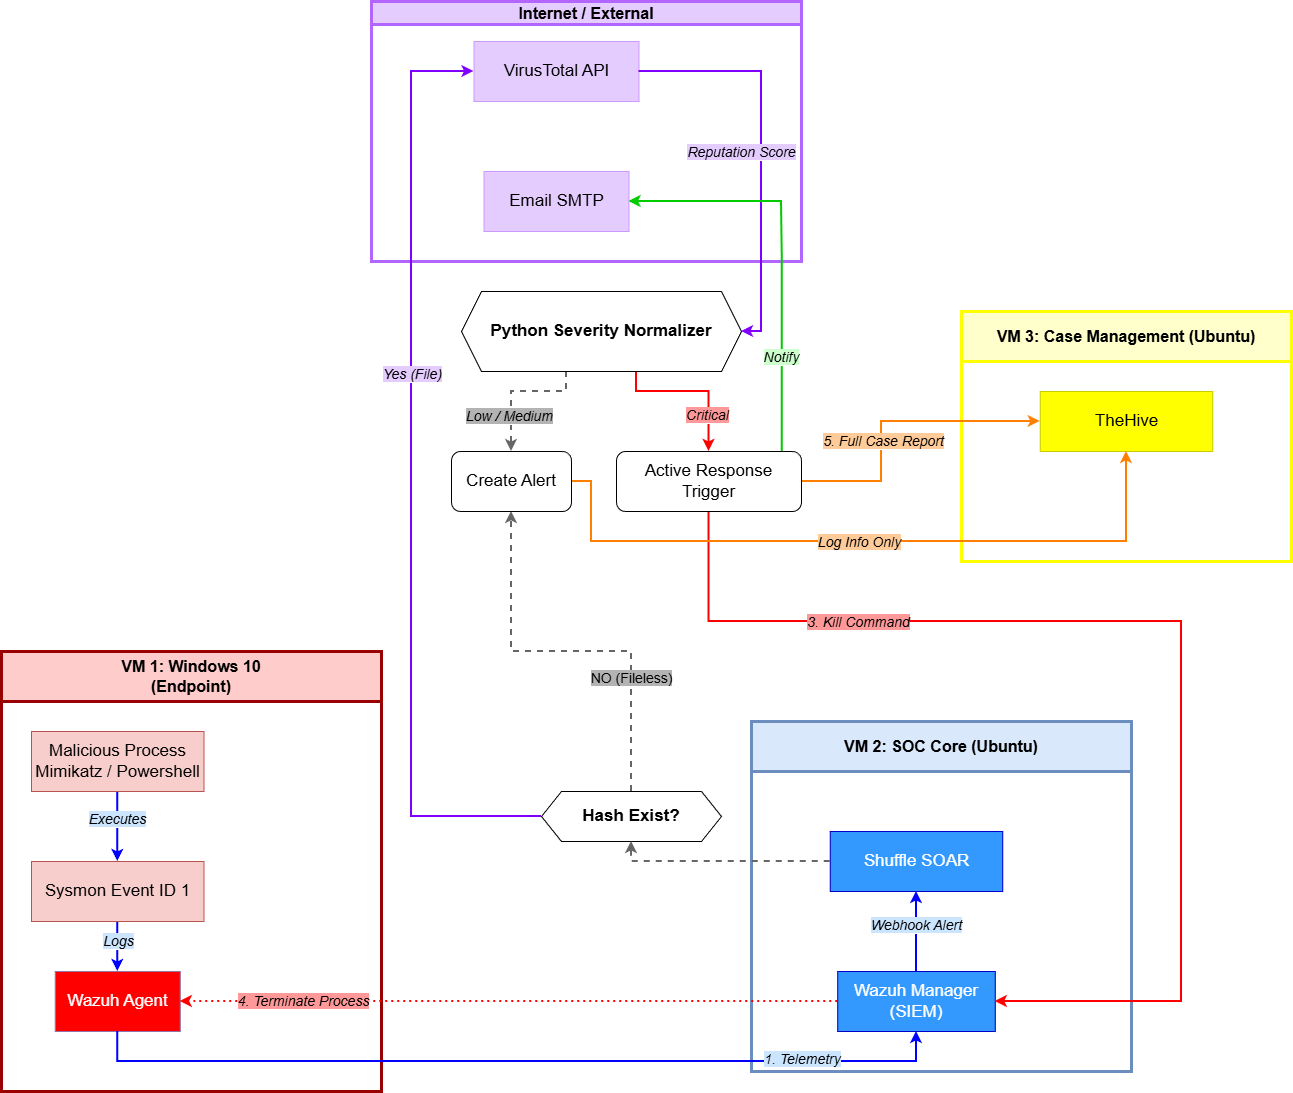

The diagram above was exported from draw.io. Its source (the exported page's mxGraphModel, read from the mxfile embedded in the PNG):
<mxGraphModel dx="2270" dy="2419" grid="1" gridSize="10" guides="1" tooltips="1" connect="1" arrows="1" fold="1" page="1" pageScale="1" pageWidth="850" pageHeight="1100" math="0" shadow="0">
  <root>
    <mxCell id="0" />
    <mxCell id="1" parent="0" />
    <mxCell id="6ouPbUBiEyLaRkvdp34L-1" parent="1" style="swimlane;whiteSpace=wrap;html=1;strokeWidth=3;fillColor=#E5CCFF;strokeColor=#B266FF;" value="&lt;font style=&quot;font-size: 16px;&quot;&gt;Internet / External&lt;/font&gt;" vertex="1">
      <mxGeometry height="260" width="430" x="1030" y="-360" as="geometry" />
    </mxCell>
    <mxCell id="6ouPbUBiEyLaRkvdp34L-5" parent="6ouPbUBiEyLaRkvdp34L-1" style="rounded=0;whiteSpace=wrap;html=1;fillColor=#E5CCFF;strokeColor=#CC99FF;" value="&lt;font style=&quot;font-size: 17px;&quot;&gt;VirusTotal API&lt;/font&gt;" vertex="1">
      <mxGeometry height="60" width="165" x="102.5" y="40" as="geometry" />
    </mxCell>
    <mxCell id="6ouPbUBiEyLaRkvdp34L-6" parent="6ouPbUBiEyLaRkvdp34L-1" style="rounded=0;whiteSpace=wrap;html=1;fillColor=#E5CCFF;strokeColor=#CC99FF;" value="&lt;font style=&quot;font-size: 17px;&quot;&gt;Email SMTP&lt;/font&gt;" vertex="1">
      <mxGeometry height="60" width="145" x="112.5" y="170" as="geometry" />
    </mxCell>
    <mxCell id="6ouPbUBiEyLaRkvdp34L-8" parent="1" style="swimlane;whiteSpace=wrap;html=1;strokeWidth=3;fillColor=#FFCCCC;strokeColor=#990000;startSize=50;" value="&lt;font style=&quot;font-size: 16px;&quot;&gt;VM 1: Windows 10&lt;/font&gt;&lt;div&gt;&lt;font style=&quot;font-size: 16px;&quot;&gt;(Endpoint)&lt;/font&gt;&lt;/div&gt;" vertex="1">
      <mxGeometry height="440" width="380" x="660" y="290" as="geometry" />
    </mxCell>
    <mxCell id="6ouPbUBiEyLaRkvdp34L-18" edge="1" parent="6ouPbUBiEyLaRkvdp34L-8" source="6ouPbUBiEyLaRkvdp34L-9" style="edgeStyle=orthogonalEdgeStyle;rounded=0;orthogonalLoop=1;jettySize=auto;html=1;curved=0;strokeWidth=2;strokeColor=#0000FF;entryX=0.5;entryY=0;entryDx=0;entryDy=0;" target="-djPk0g4qGKVapa1N5tS-8">
      <mxGeometry relative="1" as="geometry" />
    </mxCell>
    <mxCell id="6ouPbUBiEyLaRkvdp34L-19" connectable="0" parent="6ouPbUBiEyLaRkvdp34L-18" style="edgeLabel;html=1;align=center;verticalAlign=middle;resizable=0;points=[];" value="&lt;font style=&quot;font-size: 14px;&quot;&gt;&lt;i style=&quot;background-color: rgb(204, 229, 255);&quot;&gt;Executes&lt;/i&gt;&lt;/font&gt;" vertex="1">
      <mxGeometry relative="1" x="-0.4838" y="-1" as="geometry">
        <mxPoint y="9" as="offset" />
      </mxGeometry>
    </mxCell>
    <mxCell id="6ouPbUBiEyLaRkvdp34L-9" parent="6ouPbUBiEyLaRkvdp34L-8" style="rounded=0;whiteSpace=wrap;html=1;fillColor=#f8cecc;strokeColor=#b85450;" value="&lt;font style=&quot;font-size: 17px;&quot;&gt;Malicious Process&lt;/font&gt;&lt;div&gt;&lt;font style=&quot;font-size: 17px;&quot;&gt;Mimikatz / Powershell&lt;/font&gt;&lt;/div&gt;" vertex="1">
      <mxGeometry height="60" width="172.5" x="30" y="80" as="geometry" />
    </mxCell>
    <mxCell id="6ouPbUBiEyLaRkvdp34L-10" parent="6ouPbUBiEyLaRkvdp34L-8" style="rounded=0;whiteSpace=wrap;html=1;fillColor=#FF0000;strokeColor=#9673a6;" value="&lt;font style=&quot;font-size: 17px; color: rgb(255, 255, 255);&quot;&gt;Wazuh Agent&lt;/font&gt;" vertex="1">
      <mxGeometry height="60" width="125" x="53.75" y="320" as="geometry" />
    </mxCell>
    <mxCell id="-djPk0g4qGKVapa1N5tS-9" edge="1" parent="6ouPbUBiEyLaRkvdp34L-8" source="-djPk0g4qGKVapa1N5tS-8" style="edgeStyle=orthogonalEdgeStyle;rounded=0;orthogonalLoop=1;jettySize=auto;html=1;exitX=0.5;exitY=1;exitDx=0;exitDy=0;entryX=0.5;entryY=0;entryDx=0;entryDy=0;strokeWidth=2;strokeColor=#0000FF;" target="6ouPbUBiEyLaRkvdp34L-10">
      <mxGeometry relative="1" as="geometry" />
    </mxCell>
    <mxCell id="-djPk0g4qGKVapa1N5tS-10" connectable="0" parent="-djPk0g4qGKVapa1N5tS-9" style="edgeLabel;html=1;align=center;verticalAlign=middle;resizable=0;points=[];" value="&lt;i style=&quot;font-size: 14px; background-color: rgb(204, 229, 255);&quot;&gt;Logs&lt;/i&gt;" vertex="1">
      <mxGeometry relative="1" x="-0.2421" as="geometry">
        <mxPoint as="offset" />
      </mxGeometry>
    </mxCell>
    <mxCell id="-djPk0g4qGKVapa1N5tS-8" parent="6ouPbUBiEyLaRkvdp34L-8" style="rounded=0;whiteSpace=wrap;html=1;fillColor=#f8cecc;strokeColor=#b85450;" value="&lt;span style=&quot;font-size: 17px;&quot;&gt;Sysmon Event ID 1&lt;/span&gt;" vertex="1">
      <mxGeometry height="60" width="172.5" x="30" y="210" as="geometry" />
    </mxCell>
    <mxCell id="6ouPbUBiEyLaRkvdp34L-12" parent="1" style="swimlane;whiteSpace=wrap;html=1;strokeWidth=3;fillColor=#dae8fc;strokeColor=#6c8ebf;startSize=50;" value="&lt;div&gt;&lt;font style=&quot;font-size: 16px;&quot;&gt;VM 2: SOC Core (Ubuntu)&lt;/font&gt;&lt;/div&gt;" vertex="1">
      <mxGeometry height="350" width="380" x="1410" y="360" as="geometry" />
    </mxCell>
    <mxCell id="6ouPbUBiEyLaRkvdp34L-13" parent="6ouPbUBiEyLaRkvdp34L-12" style="rounded=0;whiteSpace=wrap;html=1;fillColor=#3399FF;strokeColor=#0000CC;gradientColor=none;" value="&lt;font style=&quot;font-size: 17px; color: rgb(255, 255, 255);&quot;&gt;Shuffle SOAR&lt;/font&gt;" vertex="1">
      <mxGeometry height="60" width="172.5" x="78.75" y="110" as="geometry" />
    </mxCell>
    <mxCell id="6ouPbUBiEyLaRkvdp34L-23" edge="1" parent="6ouPbUBiEyLaRkvdp34L-12" source="6ouPbUBiEyLaRkvdp34L-14" style="edgeStyle=orthogonalEdgeStyle;rounded=0;orthogonalLoop=1;jettySize=auto;html=1;strokeWidth=2;strokeColor=#0000FF;" target="6ouPbUBiEyLaRkvdp34L-13">
      <mxGeometry relative="1" as="geometry" />
    </mxCell>
    <mxCell id="6ouPbUBiEyLaRkvdp34L-24" connectable="0" parent="6ouPbUBiEyLaRkvdp34L-23" style="edgeLabel;html=1;align=center;verticalAlign=middle;resizable=0;points=[];" value="&lt;font style=&quot;font-size: 14px;&quot;&gt;&lt;i style=&quot;background-color: rgb(204, 229, 255);&quot;&gt;Webhook Alert&lt;/i&gt;&lt;/font&gt;" vertex="1">
      <mxGeometry relative="1" x="-0.0036" y="1" as="geometry">
        <mxPoint y="-7" as="offset" />
      </mxGeometry>
    </mxCell>
    <mxCell id="6ouPbUBiEyLaRkvdp34L-14" parent="6ouPbUBiEyLaRkvdp34L-12" style="rounded=0;whiteSpace=wrap;html=1;fillColor=#3399FF;strokeColor=#0000CC;" value="&lt;font style=&quot;font-size: 17px; color: rgb(255, 255, 255);&quot;&gt;Wazuh Manager&lt;/font&gt;&lt;div&gt;&lt;font style=&quot;font-size: 17px; color: rgb(255, 255, 255);&quot;&gt;(SIEM)&lt;/font&gt;&lt;/div&gt;" vertex="1">
      <mxGeometry height="60" width="157.5" x="86.25" y="250" as="geometry" />
    </mxCell>
    <mxCell id="6ouPbUBiEyLaRkvdp34L-15" parent="1" style="swimlane;whiteSpace=wrap;html=1;strokeWidth=3;fillColor=#FFFFCC;strokeColor=#FFFF00;startSize=50;" value="&lt;div&gt;&lt;font style=&quot;font-size: 16px;&quot;&gt;VM 3: Case Management (Ubuntu)&lt;/font&gt;&lt;/div&gt;" vertex="1">
      <mxGeometry height="250" width="330" x="1620" y="-50" as="geometry" />
    </mxCell>
    <mxCell id="6ouPbUBiEyLaRkvdp34L-16" parent="6ouPbUBiEyLaRkvdp34L-15" style="rounded=0;whiteSpace=wrap;html=1;fillColor=#FFFF00;strokeColor=#CCCC00;" value="&lt;font style=&quot;font-size: 17px;&quot;&gt;TheHive&lt;/font&gt;" vertex="1">
      <mxGeometry height="60" width="172.5" x="78.75" y="80" as="geometry" />
    </mxCell>
    <mxCell id="6ouPbUBiEyLaRkvdp34L-20" edge="1" parent="1" source="6ouPbUBiEyLaRkvdp34L-10" style="edgeStyle=orthogonalEdgeStyle;rounded=0;orthogonalLoop=1;jettySize=auto;html=1;exitX=0.5;exitY=1;exitDx=0;exitDy=0;entryX=0.5;entryY=1;entryDx=0;entryDy=0;strokeWidth=2;strokeColor=#0000FF;" target="6ouPbUBiEyLaRkvdp34L-14">
      <mxGeometry relative="1" as="geometry">
        <Array as="points">
          <mxPoint x="776" y="700" />
          <mxPoint x="1575" y="700" />
        </Array>
      </mxGeometry>
    </mxCell>
    <mxCell id="6ouPbUBiEyLaRkvdp34L-22" connectable="0" parent="6ouPbUBiEyLaRkvdp34L-20" style="edgeLabel;html=1;align=center;verticalAlign=middle;resizable=0;points=[];" value="&lt;font style=&quot;font-size: 14px;&quot;&gt;&lt;i style=&quot;background-color: rgb(204, 229, 255);&quot;&gt;1. Telemetry&lt;/i&gt;&lt;/font&gt;" vertex="1">
      <mxGeometry relative="1" x="0.0016" y="3" as="geometry">
        <mxPoint x="284" as="offset" />
      </mxGeometry>
    </mxCell>
    <mxCell id="6ouPbUBiEyLaRkvdp34L-28" edge="1" parent="1" source="6ouPbUBiEyLaRkvdp34L-5" style="edgeStyle=orthogonalEdgeStyle;rounded=0;orthogonalLoop=1;jettySize=auto;html=1;exitX=1;exitY=0.5;exitDx=0;exitDy=0;entryX=1;entryY=0.5;entryDx=0;entryDy=0;strokeWidth=2;strokeColor=#7F00FF;" target="-djPk0g4qGKVapa1N5tS-1">
      <mxGeometry relative="1" as="geometry" />
    </mxCell>
    <mxCell id="6ouPbUBiEyLaRkvdp34L-29" connectable="0" parent="6ouPbUBiEyLaRkvdp34L-28" style="edgeLabel;html=1;align=center;verticalAlign=middle;resizable=0;points=[];" value="&lt;font style=&quot;font-size: 14px;&quot;&gt;&lt;i style=&quot;background-color: rgb(229, 204, 255);&quot;&gt;Reputation Score&lt;/i&gt;&lt;/font&gt;" vertex="1">
      <mxGeometry relative="1" x="-0.7917" y="-1" as="geometry">
        <mxPoint x="60" y="79" as="offset" />
      </mxGeometry>
    </mxCell>
    <mxCell id="6ouPbUBiEyLaRkvdp34L-32" edge="1" parent="1" source="-djPk0g4qGKVapa1N5tS-3" style="edgeStyle=orthogonalEdgeStyle;rounded=0;orthogonalLoop=1;jettySize=auto;html=1;entryX=1;entryY=0.5;entryDx=0;entryDy=0;exitX=0.896;exitY=0.012;exitDx=0;exitDy=0;strokeWidth=2;strokeColor=#00CC00;exitPerimeter=0;" target="6ouPbUBiEyLaRkvdp34L-6">
      <mxGeometry relative="1" as="geometry">
        <Array as="points">
          <mxPoint x="1441" y="-100" />
          <mxPoint x="1440" y="-160" />
        </Array>
        <mxPoint x="850.5424999999998" y="309.76" as="sourcePoint" />
        <mxPoint x="850" y="30" as="targetPoint" />
      </mxGeometry>
    </mxCell>
    <mxCell id="6ouPbUBiEyLaRkvdp34L-33" connectable="0" parent="6ouPbUBiEyLaRkvdp34L-32" style="edgeLabel;html=1;align=center;verticalAlign=middle;resizable=0;points=[];" value="&lt;font style=&quot;font-size: 14px;&quot;&gt;&lt;i style=&quot;background-color: rgb(204, 255, 204);&quot;&gt;Notify&lt;/i&gt;&lt;/font&gt;" vertex="1">
      <mxGeometry relative="1" x="-0.6929" y="1" as="geometry">
        <mxPoint y="-33" as="offset" />
      </mxGeometry>
    </mxCell>
    <mxCell id="6ouPbUBiEyLaRkvdp34L-34" edge="1" parent="1" source="6ouPbUBiEyLaRkvdp34L-14" style="edgeStyle=orthogonalEdgeStyle;rounded=0;orthogonalLoop=1;jettySize=auto;html=1;exitX=0;exitY=0.5;exitDx=0;exitDy=0;entryX=1;entryY=0.5;entryDx=0;entryDy=0;strokeWidth=2;strokeColor=#FF0000;dashed=1;dashPattern=1 2;" target="6ouPbUBiEyLaRkvdp34L-10">
      <mxGeometry relative="1" as="geometry" />
    </mxCell>
    <mxCell id="6ouPbUBiEyLaRkvdp34L-35" connectable="0" parent="6ouPbUBiEyLaRkvdp34L-34" style="edgeLabel;html=1;align=center;verticalAlign=middle;resizable=0;points=[];fontFamily=Helvetica;fontSize=11;fontColor=default;labelBackgroundColor=default;fillColor=none;gradientColor=none;" value="&lt;font style=&quot;font-size: 14px;&quot;&gt;&lt;i style=&quot;background-color: rgb(255, 153, 153);&quot;&gt;4. Terminate Process&lt;/i&gt;&lt;/font&gt;" vertex="1">
      <mxGeometry relative="1" x="0.6837" y="-2" as="geometry">
        <mxPoint x="19" y="1" as="offset" />
      </mxGeometry>
    </mxCell>
    <mxCell id="6ouPbUBiEyLaRkvdp34L-36" edge="1" parent="1" source="-djPk0g4qGKVapa1N5tS-3" style="edgeStyle=orthogonalEdgeStyle;rounded=0;orthogonalLoop=1;jettySize=auto;html=1;exitX=1;exitY=0.5;exitDx=0;exitDy=0;entryX=0;entryY=0.5;entryDx=0;entryDy=0;strokeWidth=2;strokeColor=#FF8000;" target="6ouPbUBiEyLaRkvdp34L-16">
      <mxGeometry relative="1" as="geometry">
        <Array as="points">
          <mxPoint x="1540" y="120" />
          <mxPoint x="1540" y="60" />
        </Array>
      </mxGeometry>
    </mxCell>
    <mxCell id="6ouPbUBiEyLaRkvdp34L-37" connectable="0" parent="6ouPbUBiEyLaRkvdp34L-36" style="edgeLabel;html=1;align=center;verticalAlign=middle;resizable=0;points=[];" value="&lt;font style=&quot;font-size: 14px;&quot;&gt;&lt;i style=&quot;background-color: rgb(255, 204, 153);&quot;&gt;5. Full Case Report&lt;/i&gt;&lt;/font&gt;" vertex="1">
      <mxGeometry relative="1" x="-0.2088" y="-1" as="geometry">
        <mxPoint y="-3" as="offset" />
      </mxGeometry>
    </mxCell>
    <mxCell id="-djPk0g4qGKVapa1N5tS-4" edge="1" parent="1" source="-djPk0g4qGKVapa1N5tS-1" style="edgeStyle=orthogonalEdgeStyle;rounded=0;orthogonalLoop=1;jettySize=auto;html=1;exitX=0.375;exitY=1;exitDx=0;exitDy=0;entryX=0.5;entryY=0;entryDx=0;entryDy=0;strokeColor=#666666;strokeWidth=2;dashed=1;" target="-djPk0g4qGKVapa1N5tS-16">
      <mxGeometry relative="1" as="geometry">
        <Array as="points">
          <mxPoint x="1225" y="30" />
          <mxPoint x="1170" y="30" />
        </Array>
        <mxPoint x="1140" y="190.00000000000023" as="targetPoint" />
      </mxGeometry>
    </mxCell>
    <mxCell id="-djPk0g4qGKVapa1N5tS-5" connectable="0" parent="-djPk0g4qGKVapa1N5tS-4" style="edgeLabel;html=1;align=center;verticalAlign=middle;resizable=0;points=[];" value="&lt;span style=&quot;font-size: 14px; background-color: rgb(179, 179, 179);&quot;&gt;&lt;i style=&quot;&quot;&gt;Low / Medium&lt;/i&gt;&lt;/span&gt;" vertex="1">
      <mxGeometry relative="1" x="0.2514" y="-2" as="geometry">
        <mxPoint x="-1" y="15" as="offset" />
      </mxGeometry>
    </mxCell>
    <mxCell id="-djPk0g4qGKVapa1N5tS-6" edge="1" parent="1" source="-djPk0g4qGKVapa1N5tS-1" style="edgeStyle=orthogonalEdgeStyle;rounded=0;orthogonalLoop=1;jettySize=auto;html=1;exitX=0.625;exitY=1;exitDx=0;exitDy=0;entryX=0.5;entryY=0;entryDx=0;entryDy=0;strokeColor=#FF0000;strokeWidth=2;" target="-djPk0g4qGKVapa1N5tS-3">
      <mxGeometry relative="1" as="geometry">
        <Array as="points">
          <mxPoint x="1295" y="30" />
          <mxPoint x="1367" y="30" />
        </Array>
      </mxGeometry>
    </mxCell>
    <mxCell id="-djPk0g4qGKVapa1N5tS-7" connectable="0" parent="-djPk0g4qGKVapa1N5tS-6" style="edgeLabel;html=1;align=center;verticalAlign=middle;resizable=0;points=[];" value="&lt;span style=&quot;font-size: 14px; background-color: rgb(255, 153, 153);&quot;&gt;&lt;i style=&quot;&quot;&gt;Critical&lt;/i&gt;&lt;/span&gt;" vertex="1">
      <mxGeometry relative="1" x="-0.155" y="-1" as="geometry">
        <mxPoint x="26" y="22" as="offset" />
      </mxGeometry>
    </mxCell>
    <mxCell id="-djPk0g4qGKVapa1N5tS-1" parent="1" style="shape=hexagon;perimeter=hexagonPerimeter2;whiteSpace=wrap;html=1;fixedSize=1;" value="&lt;span style=&quot;font-weight: 700;&quot;&gt;&lt;font style=&quot;font-size: 17px;&quot;&gt;Python Severity Normalizer&lt;/font&gt;&lt;/span&gt;" vertex="1">
      <mxGeometry height="80" width="280" x="1120" y="-70" as="geometry" />
    </mxCell>
    <mxCell id="-djPk0g4qGKVapa1N5tS-26" edge="1" parent="1" source="-djPk0g4qGKVapa1N5tS-3" style="edgeStyle=orthogonalEdgeStyle;rounded=0;orthogonalLoop=1;jettySize=auto;html=1;exitX=0.5;exitY=1;exitDx=0;exitDy=0;entryX=1;entryY=0.5;entryDx=0;entryDy=0;strokeColor=#FF0000;strokeWidth=2;" target="6ouPbUBiEyLaRkvdp34L-14">
      <mxGeometry relative="1" as="geometry">
        <Array as="points">
          <mxPoint x="1368" y="260" />
          <mxPoint x="1840" y="260" />
          <mxPoint x="1840" y="640" />
        </Array>
      </mxGeometry>
    </mxCell>
    <mxCell id="-djPk0g4qGKVapa1N5tS-27" connectable="0" parent="-djPk0g4qGKVapa1N5tS-26" style="edgeLabel;html=1;align=center;verticalAlign=middle;resizable=0;points=[];" value="&lt;span style=&quot;font-size: 14px; background-color: rgb(255, 153, 153);&quot;&gt;&lt;i style=&quot;&quot;&gt;3. Kill Command&lt;/i&gt;&lt;/span&gt;" vertex="1">
      <mxGeometry relative="1" x="-0.549" as="geometry">
        <mxPoint as="offset" />
      </mxGeometry>
    </mxCell>
    <mxCell id="-djPk0g4qGKVapa1N5tS-3" parent="1" style="rounded=1;whiteSpace=wrap;html=1;" value="&lt;span style=&quot;font-size: 17px;&quot;&gt;Active Response Trigger&lt;/span&gt;" vertex="1">
      <mxGeometry height="60" width="185" x="1275" y="90" as="geometry" />
    </mxCell>
    <mxCell id="-djPk0g4qGKVapa1N5tS-18" edge="1" parent="1" source="-djPk0g4qGKVapa1N5tS-15" style="edgeStyle=orthogonalEdgeStyle;rounded=0;orthogonalLoop=1;jettySize=auto;html=1;exitX=0.5;exitY=0;exitDx=0;exitDy=0;entryX=0.5;entryY=1;entryDx=0;entryDy=0;strokeColor=#666666;strokeWidth=2;dashed=1;" target="-djPk0g4qGKVapa1N5tS-16">
      <mxGeometry relative="1" as="geometry" />
    </mxCell>
    <mxCell id="-djPk0g4qGKVapa1N5tS-19" connectable="0" parent="-djPk0g4qGKVapa1N5tS-18" style="edgeLabel;html=1;align=center;verticalAlign=middle;resizable=0;points=[];" value="&lt;font style=&quot;font-size: 14px; background-color: rgb(179, 179, 179);&quot;&gt;NO (Fileless)&lt;/font&gt;" vertex="1">
      <mxGeometry relative="1" x="-0.2667" y="2" as="geometry">
        <mxPoint x="6" y="24" as="offset" />
      </mxGeometry>
    </mxCell>
    <mxCell id="-djPk0g4qGKVapa1N5tS-20" edge="1" parent="1" source="-djPk0g4qGKVapa1N5tS-15" style="edgeStyle=orthogonalEdgeStyle;rounded=0;orthogonalLoop=1;jettySize=auto;html=1;exitX=0;exitY=0.5;exitDx=0;exitDy=0;entryX=0;entryY=0.5;entryDx=0;entryDy=0;strokeWidth=2;strokeColor=light-dark(#7F00FF,#E5CCFF);" target="6ouPbUBiEyLaRkvdp34L-5">
      <mxGeometry relative="1" as="geometry">
        <Array as="points">
          <mxPoint x="1070" y="455" />
          <mxPoint x="1070" y="-290" />
        </Array>
      </mxGeometry>
    </mxCell>
    <mxCell id="-djPk0g4qGKVapa1N5tS-21" connectable="0" parent="-djPk0g4qGKVapa1N5tS-20" style="edgeLabel;html=1;align=center;verticalAlign=middle;resizable=0;points=[];" value="&lt;i style=&quot;font-size: 14px; background-color: rgb(229, 204, 255);&quot;&gt;Yes (File)&lt;/i&gt;" vertex="1">
      <mxGeometry relative="1" x="0.2224" as="geometry">
        <mxPoint as="offset" />
      </mxGeometry>
    </mxCell>
    <mxCell id="-djPk0g4qGKVapa1N5tS-15" parent="1" style="shape=hexagon;perimeter=hexagonPerimeter2;whiteSpace=wrap;html=1;fixedSize=1;" value="&lt;span style=&quot;font-weight: 700;&quot;&gt;&lt;font style=&quot;font-size: 17px;&quot;&gt;Hash Exist?&lt;/font&gt;&lt;/span&gt;" vertex="1">
      <mxGeometry height="50" width="180" x="1200" y="430" as="geometry" />
    </mxCell>
    <mxCell id="-djPk0g4qGKVapa1N5tS-23" edge="1" parent="1" source="-djPk0g4qGKVapa1N5tS-16" style="edgeStyle=orthogonalEdgeStyle;rounded=0;orthogonalLoop=1;jettySize=auto;html=1;exitX=1;exitY=0.5;exitDx=0;exitDy=0;entryX=0.5;entryY=1;entryDx=0;entryDy=0;strokeColor=#FF8000;strokeWidth=2;" target="6ouPbUBiEyLaRkvdp34L-16">
      <mxGeometry relative="1" as="geometry">
        <Array as="points">
          <mxPoint x="1250" y="120" />
          <mxPoint x="1250" y="180" />
          <mxPoint x="1785" y="180" />
        </Array>
      </mxGeometry>
    </mxCell>
    <mxCell id="-djPk0g4qGKVapa1N5tS-24" connectable="0" parent="-djPk0g4qGKVapa1N5tS-23" style="edgeLabel;html=1;align=center;verticalAlign=middle;resizable=0;points=[];" value="&lt;span style=&quot;font-size: 14px; background-color: rgb(255, 204, 153);&quot;&gt;&lt;i style=&quot;&quot;&gt;Log Info Only&lt;/i&gt;&lt;/span&gt;" vertex="1">
      <mxGeometry relative="1" x="0.4054" y="-2" as="geometry">
        <mxPoint x="-148" y="-2" as="offset" />
      </mxGeometry>
    </mxCell>
    <mxCell id="-djPk0g4qGKVapa1N5tS-16" parent="1" style="rounded=1;whiteSpace=wrap;html=1;" value="&lt;span style=&quot;font-size: 17px;&quot;&gt;Create Alert&lt;/span&gt;" vertex="1">
      <mxGeometry height="60" width="120" x="1110" y="90" as="geometry" />
    </mxCell>
    <mxCell id="-djPk0g4qGKVapa1N5tS-17" edge="1" parent="1" source="6ouPbUBiEyLaRkvdp34L-13" style="edgeStyle=orthogonalEdgeStyle;rounded=0;orthogonalLoop=1;jettySize=auto;html=1;exitX=0;exitY=0.5;exitDx=0;exitDy=0;entryX=0.5;entryY=1;entryDx=0;entryDy=0;strokeWidth=2;strokeColor=#666666;dashed=1;" target="-djPk0g4qGKVapa1N5tS-15">
      <mxGeometry relative="1" as="geometry" />
    </mxCell>
  </root>
</mxGraphModel>